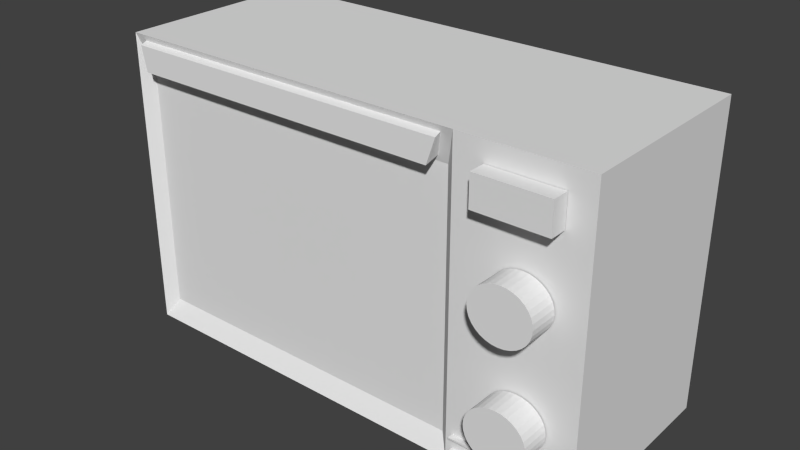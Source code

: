 # Source: Microwave.blend  (saved by Blender 2.73.0; exported with 4.5.12 LTS)
import bpy
from mathutils import Matrix  # noqa: F401  (used for matrix-valued properties, if any)

bpy.ops.wm.read_factory_settings(use_empty=True)
scene = bpy.context.scene
scene.name = 'Scene'

# ---- collections
col_collection_1 = bpy.data.collections.new('Collection 1'); scene.collection.children.link(col_collection_1)

# ---- materials (node trees are filled in below, after node groups)
mat_material = bpy.data.materials.new('Material')
mat_material.alpha_threshold = 0.0
mat_material.use_transparent_shadow = False
mat_material.roughness = 0.5
mat_material.line_color = (0.0, 0.0, 0.0, 1.0)

# ---- material node trees

# ---- world
world_world = bpy.data.worlds.new('World'); scene.world = world_world
world_world.color = (0.05088, 0.05088, 0.05088)
world_world.use_sun_shadow = False
world_world.sun_shadow_jitter_overblur = 0.0
world_world.cycles.sampling_method = 'MANUAL'
world_world.cycles.sample_map_resolution = 256

# ---- meshes
me_cube = bpy.data.meshes.new('Cube')
me_cube.from_pydata([(1.0, 1.0, -1.0), (1.0, -1.0, -1.0), (-1.0, -1.0, -1.0), (-1.0, 1.0, -1.0), (1.0, 1.0, 1.0), (1.0, -1.0, 1.0), (-1.0, -1.0, 1.0), (-1.0, 1.0, 1.0), (0.4918, 1.0, -1.0), (0.4918, -1.0, -1.0), (0.4918, 1.0, 1.0), (0.4918, -1.0, 1.0), (0.5189, 1.0, -1.0), (0.5189, -1.0, -1.0), (0.5189, 1.0, 1.0), (0.5189, -1.0, 1.0), (0.4441, -0.8889, -0.8854), (-0.9603, -0.8889, -0.8854), (-0.9603, -0.8889, 0.7682), (0.4441, -0.8889, 0.7682), (0.7681, -1.009, -0.3464), (0.7681, -1.294, -0.3464), (0.7916, -1.009, -0.3498), (0.7916, -1.294, -0.3498), (0.8142, -1.009, -0.3597), (0.8142, -1.294, -0.3597), (0.835, -1.009, -0.3758), (0.835, -1.294, -0.3758), (0.8532, -1.009, -0.3975), (0.8532, -1.294, -0.3975), (0.8682, -1.009, -0.424), (0.8682, -1.294, -0.424), (0.8793, -1.009, -0.4542), (0.8793, -1.294, -0.4542), (0.8861, -1.009, -0.4869), (0.8861, -1.294, -0.4869), (0.8884, -1.009, -0.521), (0.8884, -1.294, -0.521), (0.8861, -1.009, -0.555), (0.8861, -1.294, -0.555), (0.8793, -1.009, -0.5878), (0.8793, -1.294, -0.5878), (0.8682, -1.009, -0.6179), (0.8682, -1.294, -0.6179), (0.8532, -1.009, -0.6444), (0.8532, -1.294, -0.6444), (0.835, -1.009, -0.6661), (0.835, -1.294, -0.6661), (0.8142, -1.009, -0.6822), (0.8142, -1.294, -0.6822), (0.7916, -1.009, -0.6921), (0.7916, -1.294, -0.6921), (0.7681, -1.009, -0.6955), (0.7681, -1.294, -0.6955), (0.7447, -1.009, -0.6921), (0.7447, -1.294, -0.6921), (0.7221, -1.009, -0.6822), (0.7221, -1.294, -0.6822), (0.7013, -1.009, -0.6661), (0.7013, -1.294, -0.6661), (0.6831, -1.009, -0.6444), (0.6831, -1.294, -0.6444), (0.6681, -1.009, -0.6179), (0.6681, -1.294, -0.6179), (0.657, -1.009, -0.5878), (0.657, -1.294, -0.5878), (0.6501, -1.009, -0.555), (0.6501, -1.294, -0.555), (0.6478, -1.009, -0.521), (0.6478, -1.294, -0.521), (0.6501, -1.009, -0.4869), (0.6501, -1.294, -0.4869), (0.657, -1.009, -0.4542), (0.657, -1.294, -0.4542), (0.6681, -1.009, -0.424), (0.6681, -1.294, -0.424), (0.6831, -1.009, -0.3975), (0.6831, -1.294, -0.3975), (0.7013, -1.009, -0.3758), (0.7013, -1.294, -0.3758), (0.7221, -1.009, -0.3597), (0.7221, -1.294, -0.3597), (0.7447, -1.009, -0.3498), (0.7447, -1.294, -0.3498), (0.7681, -1.009, 0.3802), (0.7681, -1.294, 0.3802), (0.7916, -1.009, 0.3769), (0.7916, -1.294, 0.3769), (0.8142, -1.009, 0.3669), (0.8142, -1.294, 0.3669), (0.835, -1.009, 0.3508), (0.835, -1.294, 0.3508), (0.8532, -1.009, 0.3291), (0.8532, -1.294, 0.3291), (0.8682, -1.009, 0.3026), (0.8682, -1.294, 0.3026), (0.8793, -1.009, 0.2725), (0.8793, -1.294, 0.2725), (0.8861, -1.009, 0.2397), (0.8861, -1.294, 0.2397), (0.8884, -1.009, 0.2057), (0.8884, -1.294, 0.2057), (0.8861, -1.009, 0.1716), (0.8861, -1.294, 0.1716), (0.8793, -1.009, 0.1389), (0.8793, -1.294, 0.1389), (0.8682, -1.009, 0.1087), (0.8682, -1.294, 0.1087), (0.8532, -1.009, 0.08226), (0.8532, -1.294, 0.08226), (0.835, -1.009, 0.06056), (0.835, -1.294, 0.06056), (0.8142, -1.009, 0.04443), (0.8142, -1.294, 0.04443), (0.7916, -1.009, 0.0345), (0.7916, -1.294, 0.0345), (0.7681, -1.009, 0.03114), (0.7681, -1.294, 0.03114), (0.7447, -1.009, 0.0345), (0.7447, -1.294, 0.0345), (0.7221, -1.009, 0.04443), (0.7221, -1.294, 0.04443), (0.7013, -1.009, 0.06056), (0.7013, -1.294, 0.06056), (0.6831, -1.009, 0.08226), (0.6831, -1.294, 0.08226), (0.6681, -1.009, 0.1087), (0.6681, -1.294, 0.1087), (0.657, -1.009, 0.1389), (0.657, -1.294, 0.1389), (0.6501, -1.009, 0.1716), (0.6501, -1.294, 0.1716), (0.6478, -1.009, 0.2057), (0.6478, -1.294, 0.2057), (0.6501, -1.009, 0.2397), (0.6501, -1.294, 0.2397), (0.657, -1.009, 0.2725), (0.657, -1.294, 0.2725), (0.6681, -1.009, 0.3026), (0.6681, -1.294, 0.3026), (0.6831, -1.009, 0.3291), (0.6831, -1.294, 0.3291), (0.7013, -1.009, 0.3508), (0.7013, -1.294, 0.3508), (0.7221, -1.009, 0.3669), (0.7221, -1.294, 0.3669), (0.7447, -1.009, 0.3769), (0.7447, -1.294, 0.3769), (0.4403, -0.9815, 0.9614), (-0.95, -0.9815, 0.9614), (0.4084, -0.9074, 0.8068), (-0.9235, -0.9074, 0.8068), (0.4403, -1.046, 0.9433), (-0.95, -1.046, 0.9433), (0.4084, -1.055, 0.7815), (-0.9235, -1.055, 0.7815), (0.6096, -1.177, 0.8721), (0.9007, -1.177, 0.8721), (0.6096, -1.177, 0.671), (0.9007, -1.177, 0.671), (0.6096, -1.004, 0.8721), (0.9007, -1.004, 0.8721), (0.6096, -1.004, 0.671), (0.9007, -1.004, 0.671), (1.0, -1.0, -0.9), (0.5189, -1.0, -0.9), (1.0, -1.0, -0.805), (0.5189, -1.0, -0.805), (0.5189, -1.0, -0.9137), (1.0, -1.0, -0.9137), (0.5189, -1.0, -0.8162), (1.0, -1.0, -0.8162), (0.5189, -1.0, -0.9932), (1.0, -1.0, -0.9932), (1.0, -1.056, -1.0), (0.5189, -1.056, -1.0), (1.0, -1.056, -0.9), (0.5189, -1.056, -0.9), (1.0, -1.056, -0.805), (0.5189, -1.056, -0.805), (0.5189, -1.056, -0.9137), (1.0, -1.056, -0.9137), (0.5189, -1.056, -0.8162), (1.0, -1.056, -0.8162), (0.5189, -1.056, -0.9932), (1.0, -1.056, -0.9932)], [], [(8, 9, 2, 3), (10, 7, 6, 11), (0, 4, 5, 166, 171, 164, 169, 173, 1), (16, 19, 18, 17), (2, 6, 7, 3), (10, 8, 3, 7), (14, 12, 8, 10), (13, 172, 168, 165, 170, 167, 15, 11, 9), (14, 10, 11, 15), (12, 13, 9, 8), (0, 1, 13, 12), (4, 14, 15, 5), (166, 5, 15, 167), (4, 0, 12, 14), (6, 2, 17, 18), (20, 21, 23, 22), (22, 23, 25, 24), (24, 25, 27, 26), (26, 27, 29, 28), (28, 29, 31, 30), (30, 31, 33, 32), (32, 33, 35, 34), (34, 35, 37, 36), (36, 37, 39, 38), (38, 39, 41, 40), (40, 41, 43, 42), (42, 43, 45, 44), (44, 45, 47, 46), (46, 47, 49, 48), (48, 49, 51, 50), (50, 51, 53, 52), (52, 53, 55, 54), (54, 55, 57, 56), (56, 57, 59, 58), (58, 59, 61, 60), (60, 61, 63, 62), (62, 63, 65, 64), (64, 65, 67, 66), (66, 67, 69, 68), (68, 69, 71, 70), (70, 71, 73, 72), (72, 73, 75, 74), (74, 75, 77, 76), (76, 77, 79, 78), (78, 79, 81, 80), (23, 21, 83, 81, 79, 77, 75, 73, 71, 69, 67, 65, 63, 61, 59, 57, 55, 53, 51, 49, 47, 45, 43, 41, 39, 37, 35, 33, 31, 29, 27, 25), (82, 83, 21, 20), (80, 81, 83, 82), (150, 148, 152, 154), (9, 11, 19, 16), (2, 9, 16, 17), (84, 85, 87, 86), (86, 87, 89, 88), (88, 89, 91, 90), (90, 91, 93, 92), (92, 93, 95, 94), (94, 95, 97, 96), (96, 97, 99, 98), (98, 99, 101, 100), (100, 101, 103, 102), (102, 103, 105, 104), (104, 105, 107, 106), (106, 107, 109, 108), (108, 109, 111, 110), (110, 111, 113, 112), (112, 113, 115, 114), (114, 115, 117, 116), (116, 117, 119, 118), (118, 119, 121, 120), (120, 121, 123, 122), (122, 123, 125, 124), (124, 125, 127, 126), (126, 127, 129, 128), (128, 129, 131, 130), (130, 131, 133, 132), (132, 133, 135, 134), (134, 135, 137, 136), (136, 137, 139, 138), (138, 139, 141, 140), (140, 141, 143, 142), (142, 143, 145, 144), (87, 85, 147, 145, 143, 141, 139, 137, 135, 133, 131, 129, 127, 125, 123, 121, 119, 117, 115, 113, 111, 109, 107, 105, 103, 101, 99, 97, 95, 93, 91, 89), (146, 147, 85, 84), (144, 145, 147, 146), (149, 148, 11, 6), (150, 151, 18, 19), (151, 149, 6, 18), (148, 150, 19, 11), (153, 155, 154, 152), (149, 151, 155, 153), (151, 150, 154, 155), (148, 149, 153, 152), (156, 158, 159, 157), (158, 162, 163, 159), (159, 163, 161, 157), (157, 161, 160, 156), (156, 160, 162, 158), (170, 171, 183, 182), (1, 173, 185, 174), (173, 169, 168, 172), (164, 171, 170, 165), (173, 172, 184, 185), (181, 176, 177, 180), (183, 178, 179, 182), (174, 185, 184, 175), (167, 170, 182, 179), (168, 169, 181, 180), (165, 168, 180, 177), (166, 167, 179, 178), (171, 166, 178, 183), (164, 165, 177, 176), (169, 164, 176, 181), (172, 13, 175, 184), (13, 1, 174, 175)])
me_cube.materials.append(mat_material)
me_cube.use_remesh_preserve_volume = False
me_cube.use_remesh_preserve_attributes = False
me_cube.use_mirror_vertex_groups = False
me_cube.update()

# ---- objects
ob_cube = bpy.data.objects.new('Cube', me_cube)

# ---- transforms, parenting, visibility, modifiers, constraints
ob_cube.location = (0.08268, -4.721e-08, 0.3514)
ob_cube.scale = (4.452, 1.8, 2.752)
ob_cube.lock_rotations_4d = False
ob_cube.empty_display_type = 'ARROWS'
ob_cube.lineart.crease_threshold = 0.0

# ---- collection membership
col_collection_1.objects.link(ob_cube)

# ---- scene / render settings (as saved in the file)
scene.frame_start = 1; scene.frame_end = 250; scene.frame_set(1)
scene.render.engine = 'BLENDER_EEVEE_NEXT'
scene.render.resolution_percentage = 50
scene.render.dither_intensity = 0.0
scene.cycles.use_denoising = False
scene.cycles.samples = 10
scene.cycles.sampling_pattern = 'TABULATED_SOBOL'
scene.cycles.light_sampling_threshold = 0.0
scene.cycles.use_adaptive_sampling = False
scene.cycles.use_light_tree = False
scene.cycles.blur_glossy = 0.0
scene.cycles.pixel_filter_type = 'GAUSSIAN'
scene.cycles.sample_clamp_indirect = 0.0
scene.view_settings.view_transform = 'Standard'
bpy.context.view_layer.update()

# ---- added for rendering (the .blend has no active camera and no usable light): camera, sun
cam_auto = bpy.data.cameras.new('AutoCamera')
cam_auto.lens = 50.0
cam_auto.sensor_width = 36.0
cam_auto.clip_end = 1000.0
ob_auto_camera = bpy.data.objects.new('AutoCamera', cam_auto)
scene.collection.objects.link(ob_auto_camera)
ob_auto_camera.location = (10.4947, -12.759, 8.68099)
ob_auto_camera.rotation_euler = (1.09748, -7.21219e-08, 0.694738)
scene.camera = ob_auto_camera
light_auto_sun = bpy.data.lights.new('AutoSun', 'SUN')
light_auto_sun.energy = 3.0
light_auto_sun.angle = 0.0523599
ob_auto_sun = bpy.data.objects.new('AutoSun', light_auto_sun)
scene.collection.objects.link(ob_auto_sun)
ob_auto_sun.rotation_euler = (0.872665, 0.174533, 0.523599)
bpy.context.view_layer.update()
